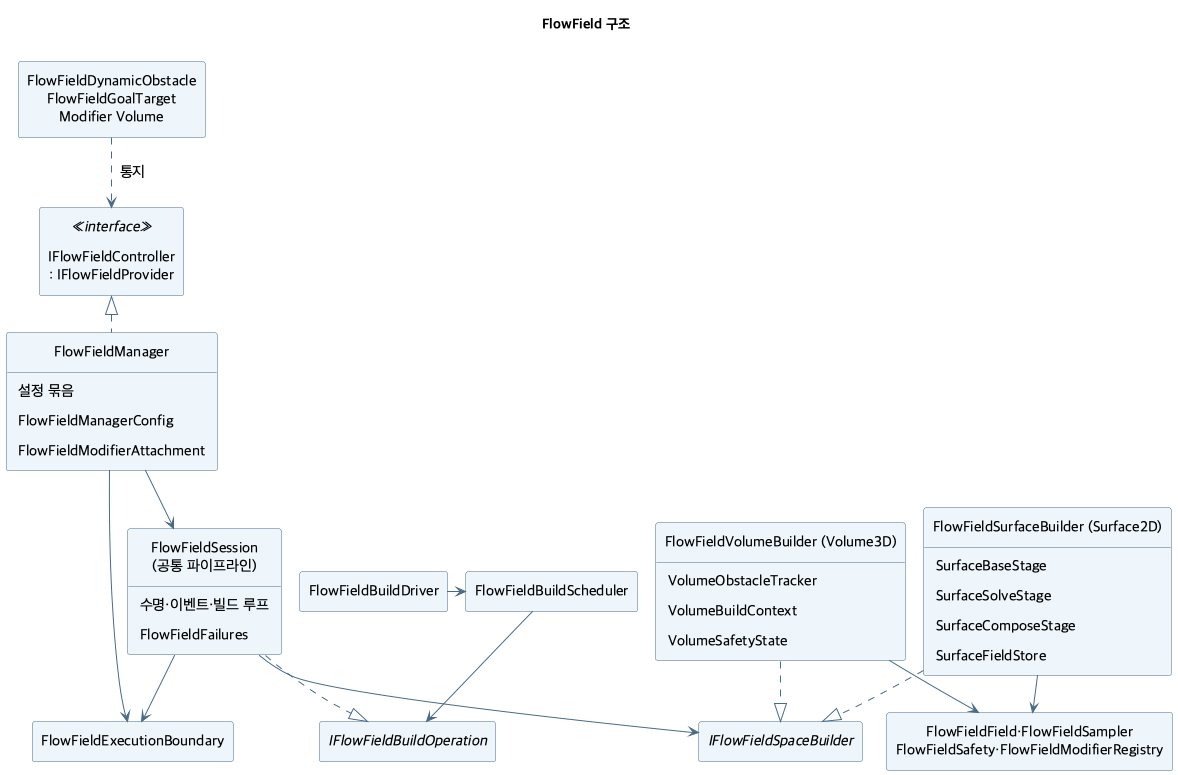

The diagram above was rendered by PlantUML. Its source (embedded in the PNG):
@startuml flowfield-structure
!pragma layout smetana
skinparam shadowing false
skinparam defaultFontName "Apple SD Gothic Neo"
skinparam defaultFontSize 15
skinparam ArrowColor #496A88
skinparam Padding 6
skinparam classBackgroundColor #EEF5FB
skinparam classBorderColor #496A88
hide empty members
hide circle
title FlowField 구조

class "IFlowFieldController\n: IFlowFieldProvider" as API <<interface>>
class FlowFieldManager {
  설정 묶음
  FlowFieldManagerConfig
  FlowFieldModifierAttachment
}
class FlowFieldExecutionBoundary
class FlowFieldBuildDriver
class FlowFieldBuildScheduler
interface IFlowFieldBuildOperation
class "FlowFieldSession\n(공통 파이프라인)" as Session {
  수명·이벤트·빌드 루프
  FlowFieldFailures
}
interface IFlowFieldSpaceBuilder
class "FlowFieldSurfaceBuilder (Surface2D)" as Surface {
  SurfaceBaseStage
  SurfaceSolveStage
  SurfaceComposeStage
  SurfaceFieldStore
}
class "FlowFieldVolumeBuilder (Volume3D)" as Volume {
  VolumeObstacleTracker
  VolumeBuildContext
  VolumeSafetyState
}
class "FlowFieldField·FlowFieldSampler\nFlowFieldSafety·FlowFieldModifierRegistry" as Shared
class "FlowFieldDynamicObstacle\nFlowFieldGoalTarget\nModifier Volume" as Components

FlowFieldManager .up.|> API
FlowFieldManager --> Session
FlowFieldManager --> FlowFieldExecutionBoundary
Components ..> API : 통지
Session --> IFlowFieldSpaceBuilder
Surface ..|> IFlowFieldSpaceBuilder
Volume ..|> IFlowFieldSpaceBuilder
Surface --> Shared
Volume --> Shared
Session --> FlowFieldExecutionBoundary
Session ..|> IFlowFieldBuildOperation
FlowFieldBuildScheduler --> IFlowFieldBuildOperation
FlowFieldBuildDriver -right-> FlowFieldBuildScheduler
@enduml